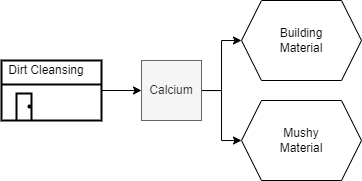

The diagram above was exported from draw.io. Its source (the exported page's mxGraphModel, read from the mxfile embedded in the PNG):
<mxGraphModel dx="1077" dy="1419" grid="1" gridSize="10" guides="1" tooltips="1" connect="1" arrows="1" fold="1" page="0" pageScale="1" pageWidth="1169" pageHeight="827" math="0" shadow="0">
  <root>
    <mxCell id="0" />
    <mxCell id="1" parent="0" />
    <mxCell id="2" style="edgeStyle=orthogonalEdgeStyle;rounded=0;orthogonalLoop=1;jettySize=auto;html=1;entryX=0;entryY=0.5;entryDx=0;entryDy=0;" edge="1" source="4" target="8" parent="1">
      <mxGeometry relative="1" as="geometry" />
    </mxCell>
    <mxCell id="3" style="edgeStyle=orthogonalEdgeStyle;rounded=0;orthogonalLoop=1;jettySize=auto;html=1;entryX=0;entryY=0.5;entryDx=0;entryDy=0;" edge="1" source="4" target="9" parent="1">
      <mxGeometry relative="1" as="geometry" />
    </mxCell>
    <mxCell id="4" value="Calcium" style="rounded=0;whiteSpace=wrap;html=1;fillColor=#f5f5f5;strokeColor=#666666;fontColor=#333333;" vertex="1" parent="1">
      <mxGeometry x="200" y="1270" width="60" height="60" as="geometry" />
    </mxCell>
    <mxCell id="5" style="edgeStyle=orthogonalEdgeStyle;rounded=0;orthogonalLoop=1;jettySize=auto;html=1;entryX=0;entryY=0.5;entryDx=0;entryDy=0;" edge="1" source="6" target="4" parent="1">
      <mxGeometry relative="1" as="geometry" />
    </mxCell>
    <mxCell id="6" value="" style="verticalLabelPosition=bottom;html=1;verticalAlign=top;strokeWidth=2;shape=mxgraph.lean_mapping.warehouse;" vertex="1" parent="1">
      <mxGeometry x="60" y="1270" width="100" height="60" as="geometry" />
    </mxCell>
    <mxCell id="7" value="Dirt Cleansing" style="text;html=1;strokeColor=none;fillColor=none;align=center;verticalAlign=middle;whiteSpace=wrap;rounded=0;" vertex="1" parent="1">
      <mxGeometry x="60" y="1270" width="90" height="20" as="geometry" />
    </mxCell>
    <mxCell id="8" value="Building&lt;br&gt;Material" style="shape=hexagon;perimeter=hexagonPerimeter2;whiteSpace=wrap;html=1;fixedSize=1;" vertex="1" parent="1">
      <mxGeometry x="300" y="1210" width="120" height="80" as="geometry" />
    </mxCell>
    <mxCell id="9" value="Mushy&lt;br&gt;Material" style="shape=hexagon;perimeter=hexagonPerimeter2;whiteSpace=wrap;html=1;fixedSize=1;" vertex="1" parent="1">
      <mxGeometry x="300" y="1310" width="120" height="80" as="geometry" />
    </mxCell>
  </root>
</mxGraphModel>